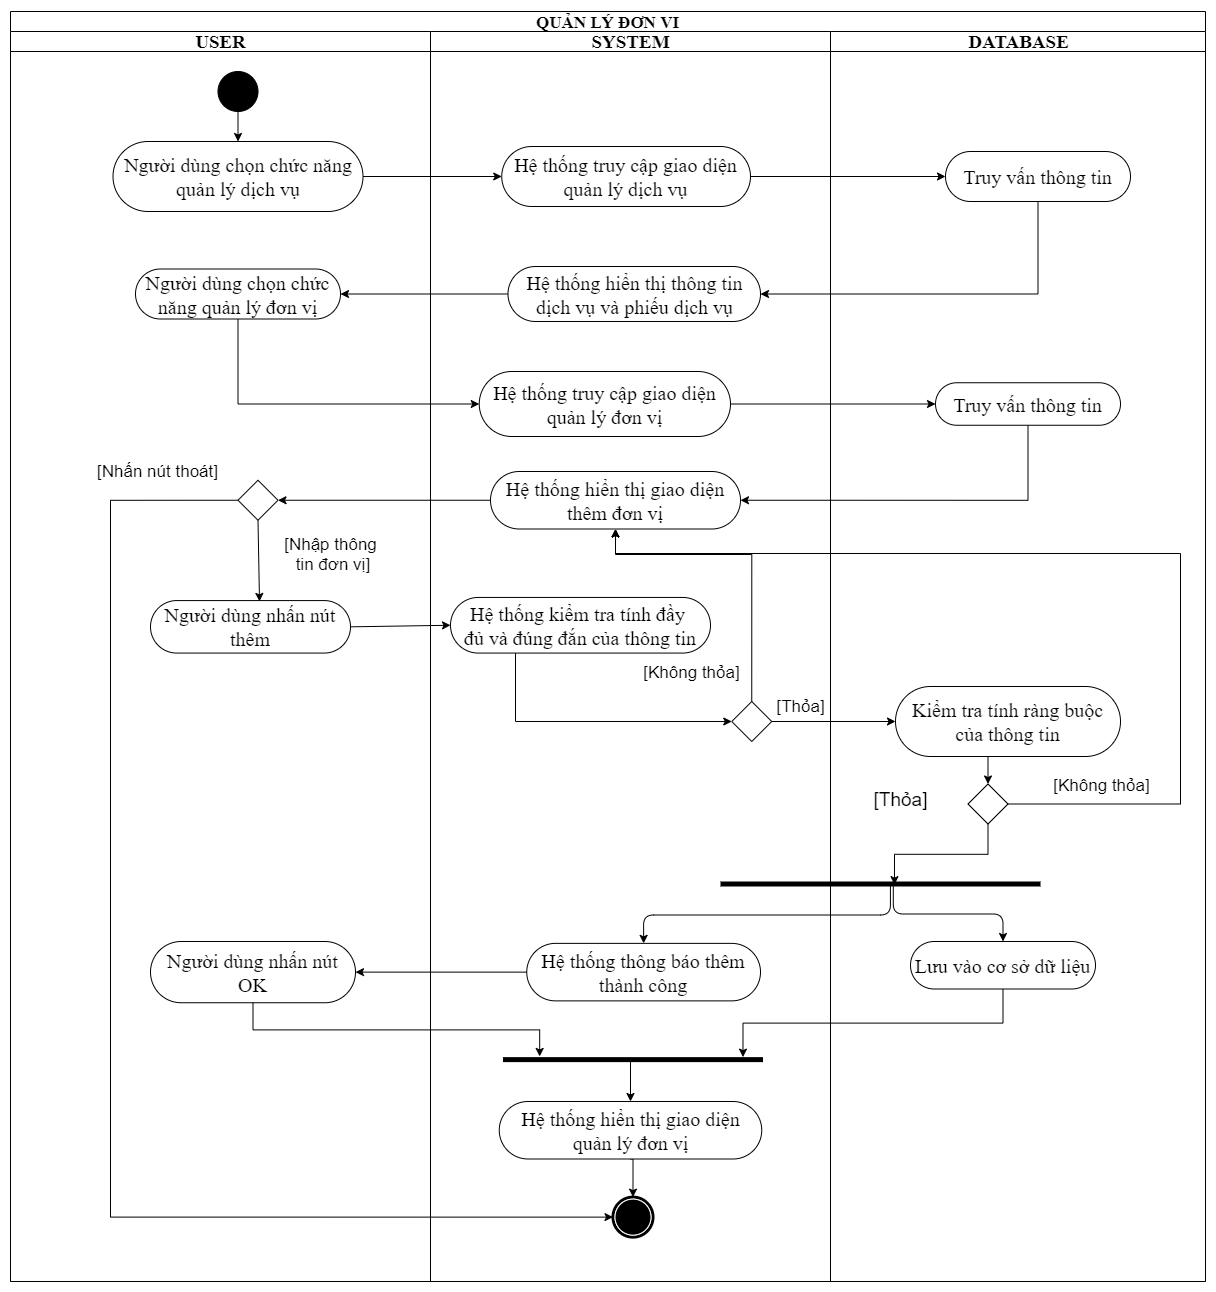

The diagram above was exported from draw.io. Its source (the exported page's mxGraphModel, read from the mxfile embedded in the PNG):
<mxGraphModel dx="1108" dy="494" grid="1" gridSize="10" guides="1" tooltips="1" connect="1" arrows="1" fold="1" page="1" pageScale="1" pageWidth="850" pageHeight="1100" background="#ffffff" math="0" shadow="0">
  <root>
    <mxCell id="0" />
    <mxCell id="1" parent="0" />
    <mxCell id="1c1d494c118603dd-1" value="&lt;font style=&quot;font-size: 17px&quot;&gt;QUẢN LÝ ĐƠN VI&lt;/font&gt;" style="swimlane;html=1;childLayout=stackLayout;startSize=20;rounded=0;shadow=0;comic=0;labelBackgroundColor=none;strokeWidth=1;fontFamily=Times New Roman;fontSize=19;align=center;whiteSpace=wrap;" parent="1" vertex="1">
      <mxGeometry x="560" y="20" width="1195" height="1270" as="geometry" />
    </mxCell>
    <mxCell id="30-Yq9ph5g2FNKFPF7UQ-69" style="edgeStyle=orthogonalEdgeStyle;rounded=0;orthogonalLoop=1;jettySize=auto;html=1;exitX=1;exitY=0.5;exitDx=0;exitDy=0;entryX=1;entryY=0.5;entryDx=0;entryDy=0;" parent="1c1d494c118603dd-1" edge="1">
      <mxGeometry relative="1" as="geometry">
        <Array as="points">
          <mxPoint x="1080" y="820" />
          <mxPoint x="1080" y="530" />
        </Array>
        <mxPoint x="322.5" y="530" as="targetPoint" />
      </mxGeometry>
    </mxCell>
    <mxCell id="30-Yq9ph5g2FNKFPF7UQ-37" style="edgeStyle=orthogonalEdgeStyle;rounded=0;orthogonalLoop=1;jettySize=auto;html=1;exitX=1;exitY=0.5;exitDx=0;exitDy=0;entryX=0;entryY=0.5;entryDx=0;entryDy=0;fontSize=19;" parent="1c1d494c118603dd-1" source="Kqvw7u_3xqdEYkh5_T90-6" target="30-Yq9ph5g2FNKFPF7UQ-1" edge="1">
      <mxGeometry relative="1" as="geometry" />
    </mxCell>
    <mxCell id="1c1d494c118603dd-4" value="USER" style="swimlane;html=1;startSize=20;fontFamily=Times New Roman;fontSize=19;" parent="1c1d494c118603dd-1" vertex="1">
      <mxGeometry y="20" width="420" height="1250" as="geometry" />
    </mxCell>
    <mxCell id="pbFmj4-hR1Zyw301T0gx-4" style="edgeStyle=orthogonalEdgeStyle;rounded=0;orthogonalLoop=1;jettySize=auto;html=1;exitX=0.5;exitY=1;exitDx=0;exitDy=0;entryX=0.5;entryY=0;entryDx=0;entryDy=0;fontFamily=Times New Roman;fontSize=19;" parent="1c1d494c118603dd-4" source="60571a20871a0731-4" target="Kqvw7u_3xqdEYkh5_T90-6" edge="1">
      <mxGeometry relative="1" as="geometry" />
    </mxCell>
    <mxCell id="60571a20871a0731-4" value="" style="ellipse;whiteSpace=wrap;html=1;rounded=0;shadow=0;comic=0;labelBackgroundColor=none;strokeWidth=1;fillColor=#000000;fontFamily=Times New Roman;fontSize=19;align=center;" parent="1c1d494c118603dd-4" vertex="1">
      <mxGeometry x="207.5" y="40" width="40" height="40" as="geometry" />
    </mxCell>
    <mxCell id="Kqvw7u_3xqdEYkh5_T90-6" value="Người dùng chọn chức năng quản lý dịch vụ" style="rounded=1;whiteSpace=wrap;html=1;shadow=0;comic=0;labelBackgroundColor=none;strokeWidth=1;fontFamily=Times New Roman;fontSize=20;align=center;arcSize=50;" parent="1c1d494c118603dd-4" vertex="1">
      <mxGeometry x="102.5" y="110" width="250" height="70" as="geometry" />
    </mxCell>
    <mxCell id="CsMHMzA4Nihyz9q9c010-3" value="Người dùng nhấn nút thêm" style="rounded=1;whiteSpace=wrap;html=1;shadow=0;comic=0;labelBackgroundColor=none;strokeWidth=1;fontFamily=Times New Roman;fontSize=20;align=center;arcSize=50;" parent="1c1d494c118603dd-4" vertex="1">
      <mxGeometry x="140" y="569.07" width="200" height="52.5" as="geometry" />
    </mxCell>
    <mxCell id="CsMHMzA4Nihyz9q9c010-29" value="Người dùng nhấn nút OK" style="rounded=1;whiteSpace=wrap;html=1;shadow=0;comic=0;labelBackgroundColor=none;strokeWidth=1;fontFamily=Times New Roman;fontSize=20;align=center;arcSize=50;" parent="1c1d494c118603dd-4" vertex="1">
      <mxGeometry x="140" y="910" width="205" height="61.25" as="geometry" />
    </mxCell>
    <mxCell id="8Js6XtsLkTyuAExQ-bIC-4" value="Người dùng chọn chức năng quản lý đơn vị" style="rounded=1;whiteSpace=wrap;html=1;shadow=0;comic=0;labelBackgroundColor=none;strokeWidth=1;fontFamily=Times New Roman;fontSize=20;align=center;arcSize=50;" parent="1c1d494c118603dd-4" vertex="1">
      <mxGeometry x="125" y="237.5" width="205" height="50" as="geometry" />
    </mxCell>
    <mxCell id="xWDaNNb_qdKzdcta1D6M-3" style="rounded=0;orthogonalLoop=1;jettySize=auto;html=1;exitX=0.5;exitY=1;exitDx=0;exitDy=0;entryX=0.545;entryY=0.016;entryDx=0;entryDy=0;fontSize=19;entryPerimeter=0;" parent="1c1d494c118603dd-4" source="xWDaNNb_qdKzdcta1D6M-1" target="CsMHMzA4Nihyz9q9c010-3" edge="1">
      <mxGeometry relative="1" as="geometry" />
    </mxCell>
    <mxCell id="xWDaNNb_qdKzdcta1D6M-1" value="" style="rhombus;whiteSpace=wrap;html=1;fontSize=19;" parent="1c1d494c118603dd-4" vertex="1">
      <mxGeometry x="227.5" y="448.75" width="40" height="40" as="geometry" />
    </mxCell>
    <mxCell id="xWDaNNb_qdKzdcta1D6M-4" value="[Nhập thông&lt;br style=&quot;font-size: 17px;&quot;&gt;&amp;nbsp;tin đơn vị]" style="text;html=1;align=center;verticalAlign=middle;resizable=0;points=[];autosize=1;fontSize=17;" parent="1c1d494c118603dd-4" vertex="1">
      <mxGeometry x="265" y="497.5" width="110" height="50" as="geometry" />
    </mxCell>
    <mxCell id="CsMHMzA4Nihyz9q9c010-40" style="rounded=0;orthogonalLoop=1;jettySize=auto;html=1;entryX=0;entryY=0.5;entryDx=0;entryDy=0;exitX=1;exitY=0.5;exitDx=0;exitDy=0;fontSize=19;" parent="1c1d494c118603dd-1" source="CsMHMzA4Nihyz9q9c010-3" target="CsMHMzA4Nihyz9q9c010-4" edge="1">
      <mxGeometry relative="1" as="geometry">
        <mxPoint x="360" y="582.5" as="sourcePoint" />
      </mxGeometry>
    </mxCell>
    <mxCell id="CsMHMzA4Nihyz9q9c010-43" style="rounded=0;orthogonalLoop=1;jettySize=auto;html=1;exitX=1;exitY=0.5;exitDx=0;exitDy=0;entryX=0;entryY=0.5;entryDx=0;entryDy=0;fontSize=19;" parent="1c1d494c118603dd-1" source="CsMHMzA4Nihyz9q9c010-5" target="CsMHMzA4Nihyz9q9c010-6" edge="1">
      <mxGeometry relative="1" as="geometry" />
    </mxCell>
    <mxCell id="CsMHMzA4Nihyz9q9c010-48" value="" style="endArrow=classic;html=1;exitX=0.333;exitY=0.469;exitDx=0;exitDy=0;exitPerimeter=0;entryX=0.5;entryY=0;entryDx=0;entryDy=0;edgeStyle=orthogonalEdgeStyle;fontSize=19;" parent="1c1d494c118603dd-1" source="CsMHMzA4Nihyz9q9c010-46" target="CsMHMzA4Nihyz9q9c010-8" edge="1">
      <mxGeometry width="50" height="50" relative="1" as="geometry">
        <mxPoint x="510" y="832.5" as="sourcePoint" />
        <mxPoint x="560" y="782.5" as="targetPoint" />
      </mxGeometry>
    </mxCell>
    <mxCell id="8Js6XtsLkTyuAExQ-bIC-10" style="edgeStyle=orthogonalEdgeStyle;rounded=0;orthogonalLoop=1;jettySize=auto;html=1;exitX=0;exitY=0.5;exitDx=0;exitDy=0;entryX=0;entryY=0.5;entryDx=0;entryDy=0;fontSize=19;" parent="1c1d494c118603dd-1" source="xWDaNNb_qdKzdcta1D6M-1" target="60571a20871a0731-5" edge="1">
      <mxGeometry relative="1" as="geometry">
        <Array as="points">
          <mxPoint x="100" y="489" />
          <mxPoint x="100" y="1206" />
        </Array>
        <mxPoint x="222.5" y="582.5" as="sourcePoint" />
      </mxGeometry>
    </mxCell>
    <mxCell id="8Js6XtsLkTyuAExQ-bIC-11" value="[Nhấn nút thoát]" style="edgeLabel;html=1;align=center;verticalAlign=middle;resizable=0;points=[];fontSize=17;" parent="8Js6XtsLkTyuAExQ-bIC-10" vertex="1" connectable="0">
      <mxGeometry x="-0.9273" y="-1" relative="1" as="geometry">
        <mxPoint x="-32" y="-28" as="offset" />
      </mxGeometry>
    </mxCell>
    <mxCell id="o9VonVhqkppViOST7REN-4" style="edgeStyle=orthogonalEdgeStyle;rounded=0;orthogonalLoop=1;jettySize=auto;html=1;exitX=0;exitY=0.5;exitDx=0;exitDy=0;entryX=1;entryY=0.5;entryDx=0;entryDy=0;fontSize=19;" parent="1c1d494c118603dd-1" source="CsMHMzA4Nihyz9q9c010-2" target="8Js6XtsLkTyuAExQ-bIC-4" edge="1">
      <mxGeometry relative="1" as="geometry" />
    </mxCell>
    <mxCell id="o9VonVhqkppViOST7REN-8" style="edgeStyle=orthogonalEdgeStyle;rounded=0;orthogonalLoop=1;jettySize=auto;html=1;exitX=0.5;exitY=1;exitDx=0;exitDy=0;entryX=0;entryY=0.5;entryDx=0;entryDy=0;fontSize=19;" parent="1c1d494c118603dd-1" source="8Js6XtsLkTyuAExQ-bIC-4" target="o9VonVhqkppViOST7REN-5" edge="1">
      <mxGeometry relative="1" as="geometry" />
    </mxCell>
    <mxCell id="o9VonVhqkppViOST7REN-9" style="edgeStyle=orthogonalEdgeStyle;rounded=0;orthogonalLoop=1;jettySize=auto;html=1;exitX=1;exitY=0.5;exitDx=0;exitDy=0;entryX=0;entryY=0.5;entryDx=0;entryDy=0;fontSize=19;" parent="1c1d494c118603dd-1" source="o9VonVhqkppViOST7REN-5" target="o9VonVhqkppViOST7REN-6" edge="1">
      <mxGeometry relative="1" as="geometry" />
    </mxCell>
    <mxCell id="o9VonVhqkppViOST7REN-10" style="edgeStyle=orthogonalEdgeStyle;rounded=0;orthogonalLoop=1;jettySize=auto;html=1;exitX=0.5;exitY=1;exitDx=0;exitDy=0;entryX=1;entryY=0.5;entryDx=0;entryDy=0;fontSize=19;" parent="1c1d494c118603dd-1" source="o9VonVhqkppViOST7REN-6" target="o9VonVhqkppViOST7REN-7" edge="1">
      <mxGeometry relative="1" as="geometry" />
    </mxCell>
    <mxCell id="o9VonVhqkppViOST7REN-11" style="edgeStyle=orthogonalEdgeStyle;rounded=0;orthogonalLoop=1;jettySize=auto;html=1;exitX=0;exitY=0.5;exitDx=0;exitDy=0;entryX=1;entryY=0.5;entryDx=0;entryDy=0;fontSize=19;" parent="1c1d494c118603dd-1" source="o9VonVhqkppViOST7REN-7" target="xWDaNNb_qdKzdcta1D6M-1" edge="1">
      <mxGeometry relative="1" as="geometry" />
    </mxCell>
    <mxCell id="o9VonVhqkppViOST7REN-19" style="edgeStyle=orthogonalEdgeStyle;rounded=0;orthogonalLoop=1;jettySize=auto;html=1;exitX=1;exitY=0.5;exitDx=0;exitDy=0;entryX=0.5;entryY=1;entryDx=0;entryDy=0;fontSize=16;" parent="1c1d494c118603dd-1" source="CsMHMzA4Nihyz9q9c010-7" target="o9VonVhqkppViOST7REN-7" edge="1">
      <mxGeometry relative="1" as="geometry">
        <Array as="points">
          <mxPoint x="1170" y="793" />
          <mxPoint x="1170" y="542" />
          <mxPoint x="605" y="542" />
        </Array>
      </mxGeometry>
    </mxCell>
    <mxCell id="o9VonVhqkppViOST7REN-20" value="&lt;font style=&quot;font-size: 17px&quot;&gt;[Không thỏa]&lt;/font&gt;" style="edgeLabel;html=1;align=center;verticalAlign=middle;resizable=0;points=[];fontSize=19;" parent="o9VonVhqkppViOST7REN-19" vertex="1" connectable="0">
      <mxGeometry x="-0.9099" y="-2" relative="1" as="geometry">
        <mxPoint x="47" y="-22" as="offset" />
      </mxGeometry>
    </mxCell>
    <mxCell id="1c1d494c118603dd-3" value="SYSTEM" style="swimlane;html=1;startSize=20;fontFamily=Times New Roman;fontSize=19;" parent="1c1d494c118603dd-1" vertex="1">
      <mxGeometry x="420" y="20" width="400" height="1250" as="geometry" />
    </mxCell>
    <mxCell id="60571a20871a0731-5" value="" style="shape=mxgraph.bpmn.shape;html=1;verticalLabelPosition=bottom;labelBackgroundColor=#ffffff;verticalAlign=top;perimeter=ellipsePerimeter;outline=end;symbol=terminate;rounded=0;shadow=0;comic=0;strokeWidth=1;fontFamily=Times New Roman;fontSize=19;align=center;" parent="1c1d494c118603dd-3" vertex="1">
      <mxGeometry x="182.5" y="1165.62" width="40" height="40" as="geometry" />
    </mxCell>
    <mxCell id="30-Yq9ph5g2FNKFPF7UQ-1" value="Hệ thống truy cập giao diện quản lý dịch vụ" style="rounded=1;whiteSpace=wrap;html=1;shadow=0;comic=0;labelBackgroundColor=none;strokeWidth=1;fontFamily=Times New Roman;fontSize=20;align=center;arcSize=50;" parent="1c1d494c118603dd-3" vertex="1">
      <mxGeometry x="71.25" y="115" width="248.75" height="60" as="geometry" />
    </mxCell>
    <mxCell id="CsMHMzA4Nihyz9q9c010-2" value="Hệ thống hiển thị thông tin dịch vụ và phiếu dịch vụ" style="rounded=1;whiteSpace=wrap;html=1;shadow=0;comic=0;labelBackgroundColor=none;strokeWidth=1;fontFamily=Times New Roman;fontSize=20;align=center;arcSize=50;" parent="1c1d494c118603dd-3" vertex="1">
      <mxGeometry x="77.5" y="235" width="252.5" height="55" as="geometry" />
    </mxCell>
    <mxCell id="CsMHMzA4Nihyz9q9c010-42" style="edgeStyle=orthogonalEdgeStyle;rounded=0;orthogonalLoop=1;jettySize=auto;html=1;exitX=0.25;exitY=1;exitDx=0;exitDy=0;entryX=0;entryY=0.5;entryDx=0;entryDy=0;fontSize=19;" parent="1c1d494c118603dd-3" source="CsMHMzA4Nihyz9q9c010-4" target="CsMHMzA4Nihyz9q9c010-5" edge="1">
      <mxGeometry relative="1" as="geometry">
        <mxPoint x="190" y="637.5" as="targetPoint" />
      </mxGeometry>
    </mxCell>
    <mxCell id="CsMHMzA4Nihyz9q9c010-4" value="Hệ thống kiểm tra tính đầy &lt;br style=&quot;font-size: 20px;&quot;&gt;đủ và đúng đắn của thông tin" style="rounded=1;whiteSpace=wrap;html=1;shadow=0;comic=0;labelBackgroundColor=none;strokeWidth=1;fontFamily=Times New Roman;fontSize=20;align=center;arcSize=50;" parent="1c1d494c118603dd-3" vertex="1">
      <mxGeometry x="20" y="565.94" width="260" height="55.63" as="geometry" />
    </mxCell>
    <mxCell id="o9VonVhqkppViOST7REN-16" style="edgeStyle=orthogonalEdgeStyle;rounded=0;orthogonalLoop=1;jettySize=auto;html=1;exitX=0.5;exitY=0;exitDx=0;exitDy=0;entryX=0.5;entryY=1;entryDx=0;entryDy=0;fontSize=19;" parent="1c1d494c118603dd-3" source="CsMHMzA4Nihyz9q9c010-5" target="o9VonVhqkppViOST7REN-7" edge="1">
      <mxGeometry relative="1" as="geometry">
        <Array as="points">
          <mxPoint x="321" y="523" />
          <mxPoint x="185" y="523" />
        </Array>
      </mxGeometry>
    </mxCell>
    <mxCell id="ApXAKVdGldq9khvBqIVw-1" value="[Không thỏa]" style="edgeLabel;html=1;align=center;verticalAlign=middle;resizable=0;points=[];fontSize=17;" vertex="1" connectable="0" parent="o9VonVhqkppViOST7REN-16">
      <mxGeometry x="-0.8622" y="1" relative="1" as="geometry">
        <mxPoint x="-60" y="-8" as="offset" />
      </mxGeometry>
    </mxCell>
    <mxCell id="CsMHMzA4Nihyz9q9c010-5" value="" style="rhombus;whiteSpace=wrap;html=1;fontSize=19;" parent="1c1d494c118603dd-3" vertex="1">
      <mxGeometry x="301.25" y="670" width="40" height="40" as="geometry" />
    </mxCell>
    <mxCell id="CsMHMzA4Nihyz9q9c010-8" value="Hệ thống thông báo thêm thành công" style="rounded=1;whiteSpace=wrap;html=1;shadow=0;comic=0;labelBackgroundColor=none;strokeWidth=1;fontFamily=Times New Roman;fontSize=20;align=center;arcSize=50;" parent="1c1d494c118603dd-3" vertex="1">
      <mxGeometry x="96.25" y="911.87" width="233.75" height="57.5" as="geometry" />
    </mxCell>
    <mxCell id="CsMHMzA4Nihyz9q9c010-53" value="" style="html=1;points=[];perimeter=orthogonalPerimeter;fillColor=#000000;strokeColor=none;direction=south;fontSize=19;" parent="1c1d494c118603dd-3" vertex="1">
      <mxGeometry x="72.5" y="1025.62" width="260" height="5" as="geometry" />
    </mxCell>
    <mxCell id="CsMHMzA4Nihyz9q9c010-44" value="[Thỏa]" style="text;html=1;align=center;verticalAlign=middle;resizable=0;points=[];autosize=1;fontSize=17;" parent="1c1d494c118603dd-3" vertex="1">
      <mxGeometry x="340" y="660" width="60" height="30" as="geometry" />
    </mxCell>
    <mxCell id="8Js6XtsLkTyuAExQ-bIC-3" style="edgeStyle=orthogonalEdgeStyle;rounded=0;orthogonalLoop=1;jettySize=auto;html=1;exitX=0.5;exitY=1;exitDx=0;exitDy=0;entryX=0.5;entryY=0;entryDx=0;entryDy=0;fontSize=19;" parent="1c1d494c118603dd-3" source="CsMHMzA4Nihyz9q9c010-132" target="60571a20871a0731-5" edge="1">
      <mxGeometry relative="1" as="geometry" />
    </mxCell>
    <mxCell id="CsMHMzA4Nihyz9q9c010-132" value="Hệ thống hiển thị giao diện quản lý đơn vị" style="rounded=1;whiteSpace=wrap;html=1;shadow=0;comic=0;labelBackgroundColor=none;strokeWidth=1;fontFamily=Times New Roman;fontSize=20;align=center;arcSize=50;" parent="1c1d494c118603dd-3" vertex="1">
      <mxGeometry x="68.75" y="1070" width="262.5" height="57.5" as="geometry" />
    </mxCell>
    <mxCell id="CsMHMzA4Nihyz9q9c010-140" value="" style="endArrow=classic;html=1;entryX=0.5;entryY=0;entryDx=0;entryDy=0;fontSize=19;" parent="1c1d494c118603dd-3" target="CsMHMzA4Nihyz9q9c010-132" edge="1">
      <mxGeometry width="50" height="50" relative="1" as="geometry">
        <mxPoint x="200" y="1027" as="sourcePoint" />
        <mxPoint x="210" y="1085.62" as="targetPoint" />
      </mxGeometry>
    </mxCell>
    <mxCell id="o9VonVhqkppViOST7REN-5" value="Hệ thống truy cập giao diện quản lý đơn vị" style="rounded=1;whiteSpace=wrap;html=1;shadow=0;comic=0;labelBackgroundColor=none;strokeWidth=1;fontFamily=Times New Roman;fontSize=20;align=center;arcSize=50;" parent="1c1d494c118603dd-3" vertex="1">
      <mxGeometry x="48.75" y="340" width="251.25" height="65" as="geometry" />
    </mxCell>
    <mxCell id="o9VonVhqkppViOST7REN-7" value="Hệ thống hiển thị giao diện thêm đơn vị" style="rounded=1;whiteSpace=wrap;html=1;shadow=0;comic=0;labelBackgroundColor=none;strokeWidth=1;fontFamily=Times New Roman;fontSize=20;align=center;arcSize=50;" parent="1c1d494c118603dd-3" vertex="1">
      <mxGeometry x="60" y="440" width="250" height="57.5" as="geometry" />
    </mxCell>
    <mxCell id="o9VonVhqkppViOST7REN-2" style="edgeStyle=orthogonalEdgeStyle;rounded=0;orthogonalLoop=1;jettySize=auto;html=1;exitX=1;exitY=0.5;exitDx=0;exitDy=0;entryX=0;entryY=0.5;entryDx=0;entryDy=0;fontSize=19;" parent="1c1d494c118603dd-1" source="30-Yq9ph5g2FNKFPF7UQ-1" target="o9VonVhqkppViOST7REN-1" edge="1">
      <mxGeometry relative="1" as="geometry" />
    </mxCell>
    <mxCell id="o9VonVhqkppViOST7REN-3" style="edgeStyle=orthogonalEdgeStyle;rounded=0;orthogonalLoop=1;jettySize=auto;html=1;exitX=0.5;exitY=1;exitDx=0;exitDy=0;entryX=1;entryY=0.5;entryDx=0;entryDy=0;fontSize=19;" parent="1c1d494c118603dd-1" source="o9VonVhqkppViOST7REN-1" target="CsMHMzA4Nihyz9q9c010-2" edge="1">
      <mxGeometry relative="1" as="geometry">
        <mxPoint x="683" y="225" as="targetPoint" />
        <Array as="points">
          <mxPoint x="1028" y="283" />
        </Array>
      </mxGeometry>
    </mxCell>
    <mxCell id="CsMHMzA4Nihyz9q9c010-50" style="edgeStyle=orthogonalEdgeStyle;rounded=0;orthogonalLoop=1;jettySize=auto;html=1;exitX=0;exitY=0.5;exitDx=0;exitDy=0;entryX=1;entryY=0.5;entryDx=0;entryDy=0;fontSize=19;" parent="1c1d494c118603dd-1" source="CsMHMzA4Nihyz9q9c010-8" target="CsMHMzA4Nihyz9q9c010-29" edge="1">
      <mxGeometry relative="1" as="geometry" />
    </mxCell>
    <mxCell id="CsMHMzA4Nihyz9q9c010-54" style="edgeStyle=orthogonalEdgeStyle;rounded=0;orthogonalLoop=1;jettySize=auto;html=1;exitX=0.5;exitY=1;exitDx=0;exitDy=0;entryX=-0.133;entryY=0.859;entryDx=0;entryDy=0;entryPerimeter=0;fontSize=19;" parent="1c1d494c118603dd-1" source="CsMHMzA4Nihyz9q9c010-29" target="CsMHMzA4Nihyz9q9c010-53" edge="1">
      <mxGeometry relative="1" as="geometry" />
    </mxCell>
    <mxCell id="CsMHMzA4Nihyz9q9c010-55" style="edgeStyle=orthogonalEdgeStyle;rounded=0;orthogonalLoop=1;jettySize=auto;html=1;exitX=0.5;exitY=1;exitDx=0;exitDy=0;entryX=0;entryY=0.077;entryDx=0;entryDy=0;entryPerimeter=0;fontSize=19;" parent="1c1d494c118603dd-1" source="CsMHMzA4Nihyz9q9c010-28" target="CsMHMzA4Nihyz9q9c010-53" edge="1">
      <mxGeometry relative="1" as="geometry" />
    </mxCell>
    <mxCell id="1c1d494c118603dd-2" value="DATABASE" style="swimlane;html=1;startSize=20;fontFamily=Times New Roman;fontSize=19;" parent="1c1d494c118603dd-1" vertex="1">
      <mxGeometry x="820" y="20" width="375" height="1250" as="geometry" />
    </mxCell>
    <mxCell id="CsMHMzA4Nihyz9q9c010-45" style="edgeStyle=orthogonalEdgeStyle;rounded=0;orthogonalLoop=1;jettySize=auto;html=1;exitX=0.5;exitY=1;exitDx=0;exitDy=0;entryX=0.5;entryY=0;entryDx=0;entryDy=0;fontSize=19;" parent="1c1d494c118603dd-2" source="CsMHMzA4Nihyz9q9c010-6" target="CsMHMzA4Nihyz9q9c010-7" edge="1">
      <mxGeometry relative="1" as="geometry" />
    </mxCell>
    <mxCell id="CsMHMzA4Nihyz9q9c010-6" value="Kiểm tra tính ràng buộc của thông tin" style="rounded=1;whiteSpace=wrap;html=1;shadow=0;comic=0;labelBackgroundColor=none;strokeWidth=1;fontFamily=Times New Roman;fontSize=20;align=center;arcSize=50;" parent="1c1d494c118603dd-2" vertex="1">
      <mxGeometry x="65" y="655" width="225" height="70" as="geometry" />
    </mxCell>
    <mxCell id="CsMHMzA4Nihyz9q9c010-47" style="edgeStyle=orthogonalEdgeStyle;rounded=0;orthogonalLoop=1;jettySize=auto;html=1;exitX=0.5;exitY=1;exitDx=0;exitDy=0;entryX=0.127;entryY=0.472;entryDx=0;entryDy=0;entryPerimeter=0;fontSize=19;" parent="1c1d494c118603dd-2" source="CsMHMzA4Nihyz9q9c010-7" edge="1">
      <mxGeometry relative="1" as="geometry">
        <mxPoint x="63.960000000000036" y="853.1349999999998" as="targetPoint" />
      </mxGeometry>
    </mxCell>
    <mxCell id="CsMHMzA4Nihyz9q9c010-7" value="" style="rhombus;whiteSpace=wrap;html=1;fontSize=19;" parent="1c1d494c118603dd-2" vertex="1">
      <mxGeometry x="137.5" y="752.5" width="40" height="40" as="geometry" />
    </mxCell>
    <mxCell id="CsMHMzA4Nihyz9q9c010-28" value="Lưu vào cơ sở dữ liệu" style="rounded=1;whiteSpace=wrap;html=1;shadow=0;comic=0;labelBackgroundColor=none;strokeWidth=1;fontFamily=Times New Roman;fontSize=20;align=center;arcSize=50;" parent="1c1d494c118603dd-2" vertex="1">
      <mxGeometry x="80" y="910" width="185" height="47.5" as="geometry" />
    </mxCell>
    <mxCell id="CsMHMzA4Nihyz9q9c010-46" value="" style="html=1;points=[];perimeter=orthogonalPerimeter;fillColor=#000000;strokeColor=none;direction=south;fontSize=19;" parent="1c1d494c118603dd-2" vertex="1">
      <mxGeometry x="-110" y="850" width="320" height="5" as="geometry" />
    </mxCell>
    <mxCell id="CsMHMzA4Nihyz9q9c010-58" value="" style="endArrow=classic;html=1;entryX=0.5;entryY=0;entryDx=0;entryDy=0;edgeStyle=orthogonalEdgeStyle;fontSize=19;exitX=0.933;exitY=0.46;exitDx=0;exitDy=0;exitPerimeter=0;" parent="1c1d494c118603dd-2" target="CsMHMzA4Nihyz9q9c010-28" edge="1" source="CsMHMzA4Nihyz9q9c010-46">
      <mxGeometry width="50" height="50" relative="1" as="geometry">
        <mxPoint x="75" y="925.62" as="sourcePoint" />
        <mxPoint x="-355" y="905.62" as="targetPoint" />
      </mxGeometry>
    </mxCell>
    <mxCell id="o9VonVhqkppViOST7REN-1" value="Truy vấn thông tin" style="rounded=1;whiteSpace=wrap;html=1;shadow=0;comic=0;labelBackgroundColor=none;strokeWidth=1;fontFamily=Times New Roman;fontSize=20;align=center;arcSize=50;" parent="1c1d494c118603dd-2" vertex="1">
      <mxGeometry x="115" y="120" width="185" height="50" as="geometry" />
    </mxCell>
    <mxCell id="o9VonVhqkppViOST7REN-6" value="Truy vấn thông tin" style="rounded=1;whiteSpace=wrap;html=1;shadow=0;comic=0;labelBackgroundColor=none;strokeWidth=1;fontFamily=Times New Roman;fontSize=20;align=center;arcSize=50;" parent="1c1d494c118603dd-2" vertex="1">
      <mxGeometry x="105" y="351.25" width="185" height="42.5" as="geometry" />
    </mxCell>
    <mxCell id="CsMHMzA4Nihyz9q9c010-59" value="[Thỏa]" style="text;html=1;align=center;verticalAlign=middle;resizable=0;points=[];autosize=1;fontSize=19;" parent="1c1d494c118603dd-2" vertex="1">
      <mxGeometry x="35" y="752.5" width="70" height="30" as="geometry" />
    </mxCell>
  </root>
</mxGraphModel>